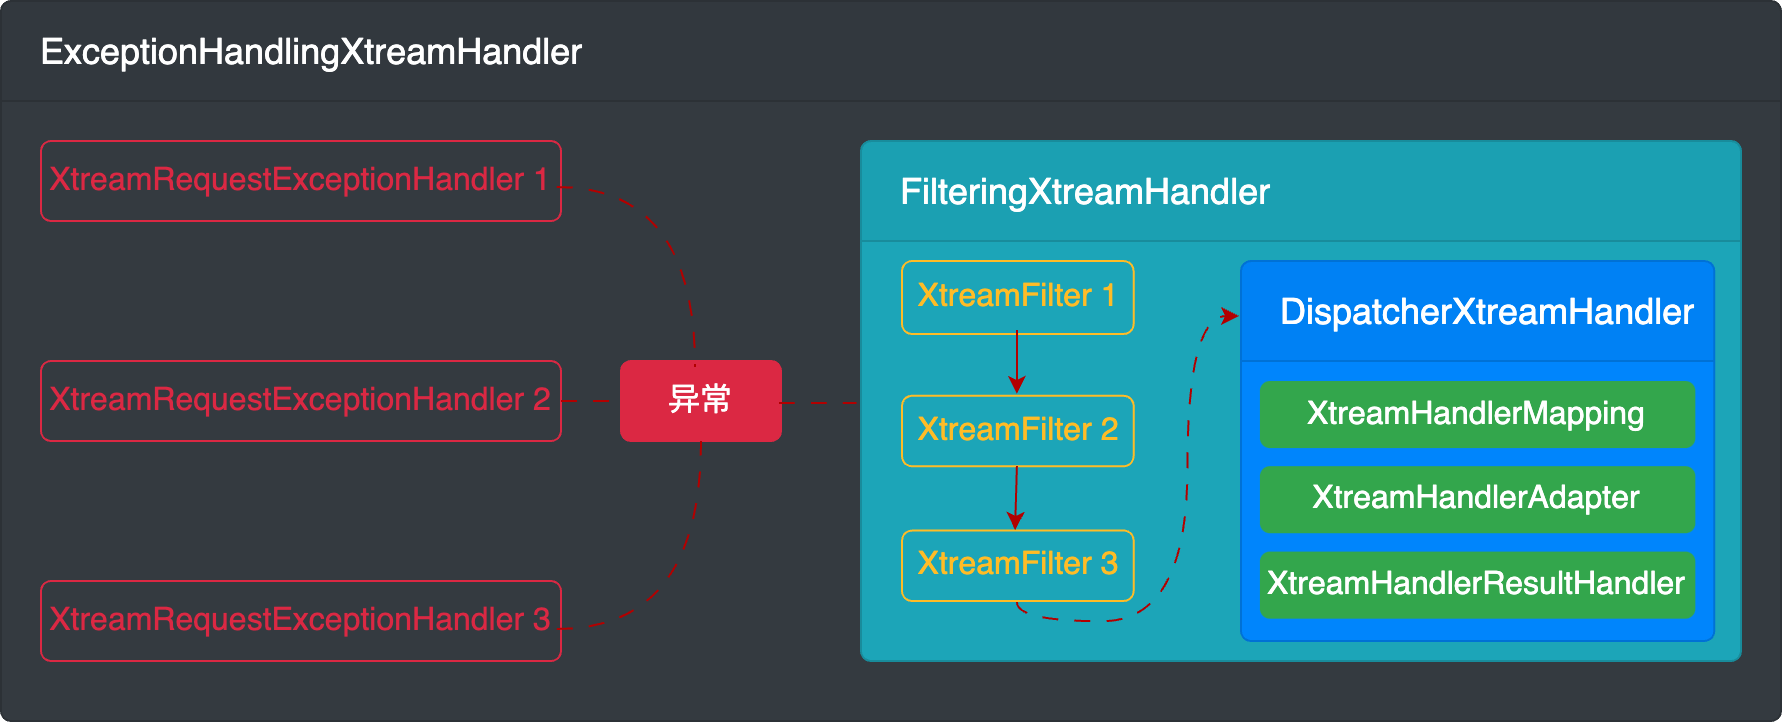

The diagram above was exported from draw.io. Its source (the exported page's mxGraphModel, read from the mxfile embedded in the PNG):
<mxGraphModel dx="462" dy="743" grid="1" gridSize="10" guides="1" tooltips="1" connect="1" arrows="1" fold="1" page="1" pageScale="1" pageWidth="827" pageHeight="1169" math="0" shadow="0">
  <root>
    <mxCell id="0" />
    <mxCell id="1" parent="0" />
    <mxCell id="pb0rMP92H_E_YLY6R77G-15" value="" style="html=1;shadow=0;dashed=0;shape=mxgraph.bootstrap.rrect;rSize=5;strokeColor=#2C3136;html=1;whiteSpace=wrap;fillColor=#343A40;fontColor=#ffffff;verticalAlign=bottom;align=left;spacing=20;spacingBottom=0;fontSize=14;" vertex="1" parent="1">
      <mxGeometry x="860" y="80" width="890" height="360" as="geometry" />
    </mxCell>
    <mxCell id="pb0rMP92H_E_YLY6R77G-16" value="ExceptionHandlingXtreamHandler" style="html=1;shadow=0;dashed=0;shape=mxgraph.bootstrap.topButton;rSize=5;perimeter=none;whiteSpace=wrap;fillColor=#32383E;strokeColor=#2C3136;fontColor=#ffffff;resizeWidth=1;fontSize=18;align=left;spacing=20;" vertex="1" parent="pb0rMP92H_E_YLY6R77G-15">
      <mxGeometry width="890.0000000000001" height="50" relative="1" as="geometry" />
    </mxCell>
    <mxCell id="pb0rMP92H_E_YLY6R77G-18" value="XtreamRequestExceptionHandler 2" style="html=1;shadow=0;dashed=0;shape=mxgraph.bootstrap.rrect;rSize=5;strokeColor=#DB2843;strokeWidth=1;fillColor=none;fontColor=#DB2843;whiteSpace=wrap;align=center;verticalAlign=middle;spacingLeft=0;fontStyle=0;fontSize=16;spacing=5;movable=1;resizable=1;rotatable=1;deletable=1;editable=1;locked=0;connectable=1;fontFamily=Helvetica;" vertex="1" parent="pb0rMP92H_E_YLY6R77G-15">
      <mxGeometry x="20" y="179.99999999999997" width="260" height="40" as="geometry" />
    </mxCell>
    <mxCell id="pb0rMP92H_E_YLY6R77G-17" value="XtreamRequestExceptionHandler 1" style="html=1;shadow=0;dashed=0;shape=mxgraph.bootstrap.rrect;rSize=5;strokeColor=#DB2843;strokeWidth=1;fillColor=none;fontColor=#DB2843;whiteSpace=wrap;align=center;verticalAlign=middle;spacingLeft=0;fontStyle=0;fontSize=16;spacing=5;movable=1;resizable=1;rotatable=1;deletable=1;editable=1;locked=0;connectable=1;fontFamily=Helvetica;" vertex="1" parent="pb0rMP92H_E_YLY6R77G-15">
      <mxGeometry x="20" y="70" width="260" height="40" as="geometry" />
    </mxCell>
    <mxCell id="pb0rMP92H_E_YLY6R77G-11" value="" style="html=1;shadow=0;dashed=0;shape=mxgraph.bootstrap.rrect;rSize=5;strokeColor=#188C9C;html=1;whiteSpace=wrap;fillColor=#1CA5B8;fontColor=#ffffff;verticalAlign=bottom;align=left;spacing=20;spacingBottom=0;fontSize=14;movable=1;resizable=1;rotatable=1;deletable=1;editable=1;locked=0;connectable=1;" vertex="1" parent="pb0rMP92H_E_YLY6R77G-15">
      <mxGeometry x="430" y="70" width="440" height="260" as="geometry" />
    </mxCell>
    <mxCell id="pb0rMP92H_E_YLY6R77G-12" value="FilteringXtreamHandler" style="html=1;shadow=0;dashed=0;shape=mxgraph.bootstrap.topButton;rSize=5;perimeter=none;whiteSpace=wrap;fillColor=#1BA0B2;strokeColor=#188C9C;fontColor=#ffffff;resizeWidth=1;fontSize=18;align=left;spacing=20;movable=1;resizable=1;rotatable=1;deletable=1;editable=1;locked=0;connectable=1;" vertex="1" parent="pb0rMP92H_E_YLY6R77G-11">
      <mxGeometry width="440" height="50" relative="1" as="geometry" />
    </mxCell>
    <mxCell id="pb0rMP92H_E_YLY6R77G-13" value="XtreamFilter 1" style="html=1;shadow=0;dashed=0;shape=mxgraph.bootstrap.rrect;rSize=5;strokeColor=#FFBC26;strokeWidth=1;fillColor=none;fontColor=#FFBC26;whiteSpace=wrap;align=center;verticalAlign=middle;spacingLeft=0;fontStyle=0;fontSize=16;spacing=5;movable=1;resizable=1;rotatable=1;deletable=1;editable=1;locked=0;connectable=1;fontFamily=Helvetica;" vertex="1" parent="pb0rMP92H_E_YLY6R77G-11">
      <mxGeometry x="20.51282051282051" y="60.01" width="115.80512820512818" height="36.5" as="geometry" />
    </mxCell>
    <mxCell id="pb0rMP92H_E_YLY6R77G-14" value="XtreamFilter 2" style="html=1;shadow=0;dashed=0;shape=mxgraph.bootstrap.rrect;rSize=5;strokeColor=#FFBC26;strokeWidth=1;fillColor=none;fontColor=#FFBC26;whiteSpace=wrap;align=center;verticalAlign=middle;spacingLeft=0;fontStyle=0;fontSize=16;spacing=5;movable=1;resizable=1;rotatable=1;deletable=1;editable=1;locked=0;connectable=1;fontFamily=Helvetica;" vertex="1" parent="pb0rMP92H_E_YLY6R77G-11">
      <mxGeometry x="20.51179487179487" y="127.39" width="115.80512820512818" height="35.25" as="geometry" />
    </mxCell>
    <mxCell id="pb0rMP92H_E_YLY6R77G-5" value="" style="html=1;shadow=0;dashed=0;shape=mxgraph.bootstrap.rrect;rSize=5;strokeColor=#0071D5;html=1;whiteSpace=wrap;fillColor=#0085FC;fontColor=#ffffff;verticalAlign=bottom;align=left;spacing=20;spacingBottom=0;fontSize=14;movable=1;resizable=1;rotatable=1;deletable=1;editable=1;locked=0;connectable=1;" vertex="1" parent="pb0rMP92H_E_YLY6R77G-11">
      <mxGeometry x="190" y="60.01" width="236.65" height="189.99" as="geometry" />
    </mxCell>
    <mxCell id="pb0rMP92H_E_YLY6R77G-6" value="DispatcherXtreamHandler" style="html=1;shadow=0;dashed=0;shape=mxgraph.bootstrap.topButton;rSize=5;perimeter=none;whiteSpace=wrap;fillColor=#0081F4;strokeColor=#0071D5;fontColor=#ffffff;resizeWidth=1;fontSize=18;align=left;spacing=20;movable=1;resizable=1;rotatable=1;deletable=1;editable=1;locked=0;connectable=1;" vertex="1" parent="pb0rMP92H_E_YLY6R77G-5">
      <mxGeometry width="236.65000000000003" height="50" relative="1" as="geometry" />
    </mxCell>
    <mxCell id="pb0rMP92H_E_YLY6R77G-8" value="XtreamHandlerMapping" style="html=1;shadow=0;dashed=0;shape=mxgraph.bootstrap.rrect;rSize=5;strokeColor=none;strokeWidth=1;fillColor=#33A64C;fontColor=#FFFFFF;whiteSpace=wrap;align=center;verticalAlign=middle;spacingLeft=0;fontStyle=0;fontSize=16;spacing=5;fontFamily=Helvetica;movable=1;resizable=1;rotatable=1;deletable=1;editable=1;locked=0;connectable=1;" vertex="1" parent="pb0rMP92H_E_YLY6R77G-5">
      <mxGeometry x="9.46" y="60" width="217.71369851695792" height="33.52764705882353" as="geometry" />
    </mxCell>
    <mxCell id="pb0rMP92H_E_YLY6R77G-9" value="XtreamHandlerAdapter" style="html=1;shadow=0;dashed=0;shape=mxgraph.bootstrap.rrect;rSize=5;strokeColor=none;strokeWidth=1;fillColor=#33A64C;fontColor=#FFFFFF;whiteSpace=wrap;align=center;verticalAlign=middle;spacingLeft=0;fontStyle=0;fontSize=16;spacing=5;movable=1;resizable=1;rotatable=1;deletable=1;editable=1;locked=0;connectable=1;" vertex="1" parent="pb0rMP92H_E_YLY6R77G-5">
      <mxGeometry x="9.463262692609575" y="102.5829411764706" width="217.71369851695792" height="33.52764705882353" as="geometry" />
    </mxCell>
    <mxCell id="pb0rMP92H_E_YLY6R77G-10" value="XtreamHandlerResultHandler" style="html=1;shadow=0;dashed=0;shape=mxgraph.bootstrap.rrect;rSize=5;strokeColor=none;strokeWidth=1;fillColor=#33A64C;fontColor=#FFFFFF;whiteSpace=wrap;align=center;verticalAlign=middle;spacingLeft=0;fontStyle=0;fontSize=16;spacing=5;movable=1;resizable=1;rotatable=1;deletable=1;editable=1;locked=0;connectable=1;" vertex="1" parent="pb0rMP92H_E_YLY6R77G-5">
      <mxGeometry x="9.463262692609575" y="145.28647058823532" width="217.71369851695792" height="33.52764705882353" as="geometry" />
    </mxCell>
    <mxCell id="pb0rMP92H_E_YLY6R77G-21" value="XtreamFilter 3" style="html=1;shadow=0;dashed=0;shape=mxgraph.bootstrap.rrect;rSize=5;strokeColor=#FFBC26;strokeWidth=1;fillColor=none;fontColor=#FFBC26;whiteSpace=wrap;align=center;verticalAlign=middle;spacingLeft=0;fontStyle=0;fontSize=16;spacing=5;movable=1;resizable=1;rotatable=1;deletable=1;editable=1;locked=0;connectable=1;fontFamily=Helvetica;" vertex="1" parent="pb0rMP92H_E_YLY6R77G-11">
      <mxGeometry x="20.51179487179487" y="194.76" width="115.80512820512818" height="35.25" as="geometry" />
    </mxCell>
    <mxCell id="pb0rMP92H_E_YLY6R77G-22" value="" style="endArrow=classic;html=1;rounded=0;exitX=0.496;exitY=0.945;exitDx=0;exitDy=0;exitPerimeter=0;entryX=0.496;entryY=-0.025;entryDx=0;entryDy=0;entryPerimeter=0;fillColor=#e51400;strokeColor=#B20000;movable=1;resizable=1;rotatable=1;deletable=1;editable=1;locked=0;connectable=1;" edge="1" parent="pb0rMP92H_E_YLY6R77G-11" source="pb0rMP92H_E_YLY6R77G-13" target="pb0rMP92H_E_YLY6R77G-14">
      <mxGeometry width="50" height="50" relative="1" as="geometry">
        <mxPoint x="-80" y="121.875" as="sourcePoint" />
        <mxPoint x="128.41999999999996" y="158.2425" as="targetPoint" />
      </mxGeometry>
    </mxCell>
    <mxCell id="pb0rMP92H_E_YLY6R77G-23" value="" style="endArrow=classic;html=1;rounded=0;entryX=0.488;entryY=-0.007;entryDx=0;entryDy=0;entryPerimeter=0;fillColor=#e51400;strokeColor=#B20000;exitX=0.496;exitY=0.996;exitDx=0;exitDy=0;exitPerimeter=0;movable=1;resizable=1;rotatable=1;deletable=1;editable=1;locked=0;connectable=1;" edge="1" parent="pb0rMP92H_E_YLY6R77G-11" source="pb0rMP92H_E_YLY6R77G-14" target="pb0rMP92H_E_YLY6R77G-21">
      <mxGeometry width="50" height="50" relative="1" as="geometry">
        <mxPoint x="79" y="138.125" as="sourcePoint" />
        <mxPoint x="88" y="111.3125" as="targetPoint" />
      </mxGeometry>
    </mxCell>
    <mxCell id="pb0rMP92H_E_YLY6R77G-24" value="" style="endArrow=classic;html=1;rounded=0;entryX=-0.004;entryY=0.55;entryDx=0;entryDy=0;entryPerimeter=0;fillColor=#e51400;strokeColor=#B20000;exitX=0.496;exitY=1.014;exitDx=0;exitDy=0;exitPerimeter=0;edgeStyle=orthogonalEdgeStyle;curved=1;dashed=1;dashPattern=8 8;movable=1;resizable=1;rotatable=1;deletable=1;editable=1;locked=0;connectable=1;" edge="1" parent="pb0rMP92H_E_YLY6R77G-11" source="pb0rMP92H_E_YLY6R77G-21" target="pb0rMP92H_E_YLY6R77G-6">
      <mxGeometry width="50" height="50" relative="1" as="geometry">
        <mxPoint x="88" y="139.75" as="sourcePoint" />
        <mxPoint x="87" y="166.5625" as="targetPoint" />
      </mxGeometry>
    </mxCell>
    <mxCell id="pb0rMP92H_E_YLY6R77G-27" value="异常" style="html=1;shadow=0;dashed=0;shape=mxgraph.bootstrap.rrect;rSize=5;strokeColor=#DB2843;strokeWidth=1;fillColor=#DB2843;fontColor=#FFFFFF;whiteSpace=wrap;align=center;verticalAlign=middle;spacingLeft=0;fontStyle=0;fontSize=16;spacing=5;fontFamily=Helvetica;movable=1;resizable=1;rotatable=1;deletable=1;editable=1;locked=0;connectable=1;" vertex="1" parent="pb0rMP92H_E_YLY6R77G-15">
      <mxGeometry x="310" y="180" width="80" height="40" as="geometry" />
    </mxCell>
    <mxCell id="pb0rMP92H_E_YLY6R77G-25" value="XtreamRequestExceptionHandler 3" style="html=1;shadow=0;dashed=0;shape=mxgraph.bootstrap.rrect;rSize=5;strokeColor=#DB2843;strokeWidth=1;fillColor=none;fontColor=#DB2843;whiteSpace=wrap;align=center;verticalAlign=middle;spacingLeft=0;fontStyle=0;fontSize=16;spacing=5;movable=1;resizable=1;rotatable=1;deletable=1;editable=1;locked=0;connectable=1;fontFamily=Helvetica;" vertex="1" parent="pb0rMP92H_E_YLY6R77G-15">
      <mxGeometry x="20" y="290" width="260" height="40" as="geometry" />
    </mxCell>
    <mxCell id="pb0rMP92H_E_YLY6R77G-30" value="" style="endArrow=none;html=1;rounded=0;entryX=-0.005;entryY=0.504;entryDx=0;entryDy=0;entryPerimeter=0;fillColor=#e51400;strokeColor=#B20000;exitX=0.988;exitY=0.525;exitDx=0;exitDy=0;exitPerimeter=0;edgeStyle=orthogonalEdgeStyle;curved=1;dashed=1;dashPattern=8 8;endFill=0;movable=1;resizable=1;rotatable=1;deletable=1;editable=1;locked=0;connectable=1;" edge="1" parent="pb0rMP92H_E_YLY6R77G-15" source="pb0rMP92H_E_YLY6R77G-27" target="pb0rMP92H_E_YLY6R77G-11">
      <mxGeometry width="50" height="50" relative="1" as="geometry">
        <mxPoint x="259.6885583524027" y="248.77611940298507" as="sourcePoint" />
        <mxPoint x="363.6780320366133" y="171.94029850746267" as="targetPoint" />
      </mxGeometry>
    </mxCell>
    <mxCell id="pb0rMP92H_E_YLY6R77G-32" value="" style="endArrow=none;html=1;rounded=0;entryX=0.463;entryY=0.075;entryDx=0;entryDy=0;entryPerimeter=0;fillColor=#e51400;strokeColor=#B20000;exitX=0.992;exitY=0.575;exitDx=0;exitDy=0;exitPerimeter=0;edgeStyle=orthogonalEdgeStyle;curved=1;dashed=1;dashPattern=8 8;endFill=0;movable=1;resizable=1;rotatable=1;deletable=1;editable=1;locked=0;connectable=1;" edge="1" parent="pb0rMP92H_E_YLY6R77G-15" source="pb0rMP92H_E_YLY6R77G-17" target="pb0rMP92H_E_YLY6R77G-27">
      <mxGeometry width="50" height="50" relative="1" as="geometry">
        <mxPoint x="381.9464530892448" y="118.74626865671642" as="sourcePoint" />
        <mxPoint x="446.5885583524027" y="118.74626865671642" as="targetPoint" />
      </mxGeometry>
    </mxCell>
    <mxCell id="pb0rMP92H_E_YLY6R77G-33" value="" style="endArrow=none;html=1;rounded=0;entryX=0.5;entryY=1;entryDx=0;entryDy=0;entryPerimeter=0;fillColor=#e51400;strokeColor=#B20000;exitX=0.992;exitY=0.6;exitDx=0;exitDy=0;exitPerimeter=0;edgeStyle=orthogonalEdgeStyle;curved=1;dashed=1;dashPattern=8 8;endFill=0;movable=1;resizable=1;rotatable=1;deletable=1;editable=1;locked=0;connectable=1;" edge="1" parent="pb0rMP92H_E_YLY6R77G-15" source="pb0rMP92H_E_YLY6R77G-25" target="pb0rMP92H_E_YLY6R77G-27">
      <mxGeometry width="50" height="50" relative="1" as="geometry">
        <mxPoint x="391.3148741418764" y="124.11940298507463" as="sourcePoint" />
        <mxPoint x="455.95697940503436" y="124.11940298507463" as="targetPoint" />
      </mxGeometry>
    </mxCell>
    <mxCell id="pb0rMP92H_E_YLY6R77G-31" value="" style="endArrow=none;html=1;rounded=0;fillColor=#e51400;strokeColor=#B20000;exitX=1;exitY=0.5;exitDx=0;exitDy=0;exitPerimeter=0;edgeStyle=orthogonalEdgeStyle;curved=1;dashed=1;dashPattern=8 8;endFill=0;movable=1;resizable=1;rotatable=1;deletable=1;editable=1;locked=0;connectable=1;" edge="1" parent="1" source="pb0rMP92H_E_YLY6R77G-18">
      <mxGeometry width="50" height="50" relative="1" as="geometry">
        <mxPoint x="1259" y="291" as="sourcePoint" />
        <mxPoint x="1170" y="280" as="targetPoint" />
      </mxGeometry>
    </mxCell>
  </root>
</mxGraphModel>